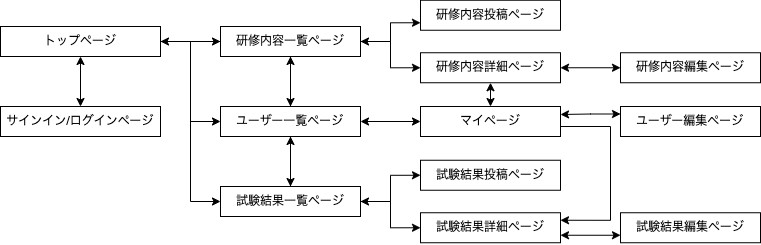

The diagram above was exported from draw.io. Its source (the exported page's mxGraphModel, read from the mxfile embedded in the PNG):
<mxGraphModel dx="722" dy="487" grid="1" gridSize="10" guides="1" tooltips="1" connect="1" arrows="1" fold="1" page="1" pageScale="1" pageWidth="1169" pageHeight="827" background="#FFFFFF" math="0" shadow="0">
  <root>
    <mxCell id="0" />
    <mxCell id="1" parent="0" />
    <mxCell id="11" style="edgeStyle=none;html=1;" parent="1" source="2" target="3" edge="1">
      <mxGeometry relative="1" as="geometry" />
    </mxCell>
    <mxCell id="24" style="edgeStyle=orthogonalEdgeStyle;html=1;entryX=0;entryY=0.5;entryDx=0;entryDy=0;strokeWidth=1;rounded=0;" parent="1" source="2" target="4" edge="1">
      <mxGeometry relative="1" as="geometry" />
    </mxCell>
    <mxCell id="25" style="edgeStyle=orthogonalEdgeStyle;rounded=0;html=1;entryX=0;entryY=0.5;entryDx=0;entryDy=0;strokeWidth=1;" parent="1" source="2" target="5" edge="1">
      <mxGeometry relative="1" as="geometry" />
    </mxCell>
    <mxCell id="2" value="トップページ" style="rounded=0;whiteSpace=wrap;html=1;" parent="1" vertex="1">
      <mxGeometry x="80" y="60" width="160" height="30" as="geometry" />
    </mxCell>
    <mxCell id="12" style="edgeStyle=orthogonalEdgeStyle;html=1;entryX=1;entryY=0.5;entryDx=0;entryDy=0;" parent="1" source="3" target="2" edge="1">
      <mxGeometry relative="1" as="geometry" />
    </mxCell>
    <mxCell id="18" style="edgeStyle=none;html=1;entryX=0.5;entryY=0;entryDx=0;entryDy=0;" parent="1" source="3" target="4" edge="1">
      <mxGeometry relative="1" as="geometry" />
    </mxCell>
    <mxCell id="26" style="edgeStyle=orthogonalEdgeStyle;rounded=0;html=1;entryX=0;entryY=0.5;entryDx=0;entryDy=0;strokeWidth=1;" parent="1" source="3" target="8" edge="1">
      <mxGeometry relative="1" as="geometry" />
    </mxCell>
    <mxCell id="32" style="edgeStyle=orthogonalEdgeStyle;rounded=0;html=1;strokeWidth=1;entryX=0;entryY=0.75;entryDx=0;entryDy=0;startArrow=classic;startFill=1;" parent="1" source="3" target="7" edge="1">
      <mxGeometry relative="1" as="geometry" />
    </mxCell>
    <mxCell id="3" value="研修内容一覧ページ" style="rounded=0;whiteSpace=wrap;html=1;" parent="1" vertex="1">
      <mxGeometry x="300" y="60" width="140" height="30" as="geometry" />
    </mxCell>
    <mxCell id="19" style="edgeStyle=none;html=1;entryX=0.5;entryY=0;entryDx=0;entryDy=0;" parent="1" source="4" target="5" edge="1">
      <mxGeometry relative="1" as="geometry" />
    </mxCell>
    <mxCell id="21" style="edgeStyle=none;html=1;entryX=0.5;entryY=1;entryDx=0;entryDy=0;" parent="1" source="4" target="3" edge="1">
      <mxGeometry relative="1" as="geometry" />
    </mxCell>
    <mxCell id="30" style="edgeStyle=orthogonalEdgeStyle;rounded=0;html=1;entryX=0;entryY=0.5;entryDx=0;entryDy=0;strokeWidth=1;startArrow=classic;startFill=1;" parent="1" source="4" target="29" edge="1">
      <mxGeometry relative="1" as="geometry" />
    </mxCell>
    <mxCell id="4" value="ユーザー一覧ページ" style="rounded=0;whiteSpace=wrap;html=1;" parent="1" vertex="1">
      <mxGeometry x="300" y="140" width="140" height="30" as="geometry" />
    </mxCell>
    <mxCell id="20" style="edgeStyle=none;html=1;" parent="1" source="5" edge="1">
      <mxGeometry relative="1" as="geometry">
        <mxPoint x="370" y="170" as="targetPoint" />
      </mxGeometry>
    </mxCell>
    <mxCell id="35" style="edgeStyle=orthogonalEdgeStyle;rounded=0;html=1;entryX=0;entryY=0.5;entryDx=0;entryDy=0;strokeWidth=1;" parent="1" source="5" target="33" edge="1">
      <mxGeometry relative="1" as="geometry" />
    </mxCell>
    <mxCell id="36" style="edgeStyle=orthogonalEdgeStyle;rounded=0;html=1;entryX=0;entryY=0.5;entryDx=0;entryDy=0;strokeWidth=1;startArrow=classic;startFill=1;" parent="1" source="5" target="34" edge="1">
      <mxGeometry relative="1" as="geometry" />
    </mxCell>
    <mxCell id="5" value="試験結果一覧ページ" style="rounded=0;whiteSpace=wrap;html=1;" parent="1" vertex="1">
      <mxGeometry x="300" y="220" width="140" height="30" as="geometry" />
    </mxCell>
    <mxCell id="7" value="研修内容投稿ページ" style="rounded=0;whiteSpace=wrap;html=1;" parent="1" vertex="1">
      <mxGeometry x="500" y="33.75" width="140" height="30" as="geometry" />
    </mxCell>
    <mxCell id="22" style="edgeStyle=none;html=1;entryX=0;entryY=0.5;entryDx=0;entryDy=0;startArrow=classic;startFill=1;" parent="1" source="8" target="10" edge="1">
      <mxGeometry relative="1" as="geometry" />
    </mxCell>
    <mxCell id="8" value="研修内容詳細ページ" style="rounded=0;whiteSpace=wrap;html=1;" parent="1" vertex="1">
      <mxGeometry x="500" y="86.25" width="140" height="30" as="geometry" />
    </mxCell>
    <mxCell id="10" value="研修内容編集ページ" style="rounded=0;whiteSpace=wrap;html=1;" parent="1" vertex="1">
      <mxGeometry x="700" y="86.25" width="140" height="30" as="geometry" />
    </mxCell>
    <mxCell id="28" style="edgeStyle=orthogonalEdgeStyle;rounded=0;html=1;entryX=0.5;entryY=1;entryDx=0;entryDy=0;strokeWidth=1;startArrow=classic;startFill=1;" parent="1" source="27" target="2" edge="1">
      <mxGeometry relative="1" as="geometry" />
    </mxCell>
    <mxCell id="27" value="サインイン/ログインページ" style="rounded=0;whiteSpace=wrap;html=1;" parent="1" vertex="1">
      <mxGeometry x="80" y="140" width="160" height="30" as="geometry" />
    </mxCell>
    <mxCell id="41" style="edgeStyle=orthogonalEdgeStyle;rounded=0;html=1;entryX=0.5;entryY=1;entryDx=0;entryDy=0;startArrow=classic;startFill=1;strokeWidth=1;" parent="1" source="29" target="8" edge="1">
      <mxGeometry relative="1" as="geometry" />
    </mxCell>
    <mxCell id="46" style="edgeStyle=orthogonalEdgeStyle;rounded=0;html=1;entryX=1;entryY=0.25;entryDx=0;entryDy=0;startArrow=none;startFill=0;endArrow=classic;endFill=1;strokeWidth=1;" parent="1" source="29" target="34" edge="1">
      <mxGeometry relative="1" as="geometry">
        <Array as="points">
          <mxPoint x="690" y="160" />
          <mxPoint x="690" y="254" />
        </Array>
      </mxGeometry>
    </mxCell>
    <mxCell id="29" value="マイページ" style="rounded=0;whiteSpace=wrap;html=1;" parent="1" vertex="1">
      <mxGeometry x="500" y="140" width="140" height="30" as="geometry" />
    </mxCell>
    <mxCell id="33" value="試験結果投稿ページ" style="rounded=0;whiteSpace=wrap;html=1;" parent="1" vertex="1">
      <mxGeometry x="500" y="193.75" width="140" height="30" as="geometry" />
    </mxCell>
    <mxCell id="38" value="" style="edgeStyle=orthogonalEdgeStyle;rounded=0;html=1;strokeWidth=1;startArrow=classic;startFill=1;exitX=1;exitY=0.75;exitDx=0;exitDy=0;entryX=0;entryY=0.75;entryDx=0;entryDy=0;" parent="1" source="34" target="37" edge="1">
      <mxGeometry relative="1" as="geometry" />
    </mxCell>
    <mxCell id="34" value="試験結果詳細ページ" style="rounded=0;whiteSpace=wrap;html=1;" parent="1" vertex="1">
      <mxGeometry x="500" y="246.25" width="140" height="30" as="geometry" />
    </mxCell>
    <mxCell id="37" value="試験結果編集ページ" style="rounded=0;whiteSpace=wrap;html=1;" parent="1" vertex="1">
      <mxGeometry x="700" y="246.25" width="140" height="30" as="geometry" />
    </mxCell>
    <mxCell id="48" style="edgeStyle=orthogonalEdgeStyle;rounded=0;html=1;startArrow=classic;startFill=1;endArrow=classic;endFill=1;strokeWidth=1;exitX=0;exitY=0.25;exitDx=0;exitDy=0;" parent="1" source="47" edge="1">
      <mxGeometry relative="1" as="geometry">
        <mxPoint x="640" y="148" as="targetPoint" />
      </mxGeometry>
    </mxCell>
    <mxCell id="47" value="ユーザー編集ページ" style="rounded=0;whiteSpace=wrap;html=1;" parent="1" vertex="1">
      <mxGeometry x="700" y="140" width="140" height="30" as="geometry" />
    </mxCell>
  </root>
</mxGraphModel>